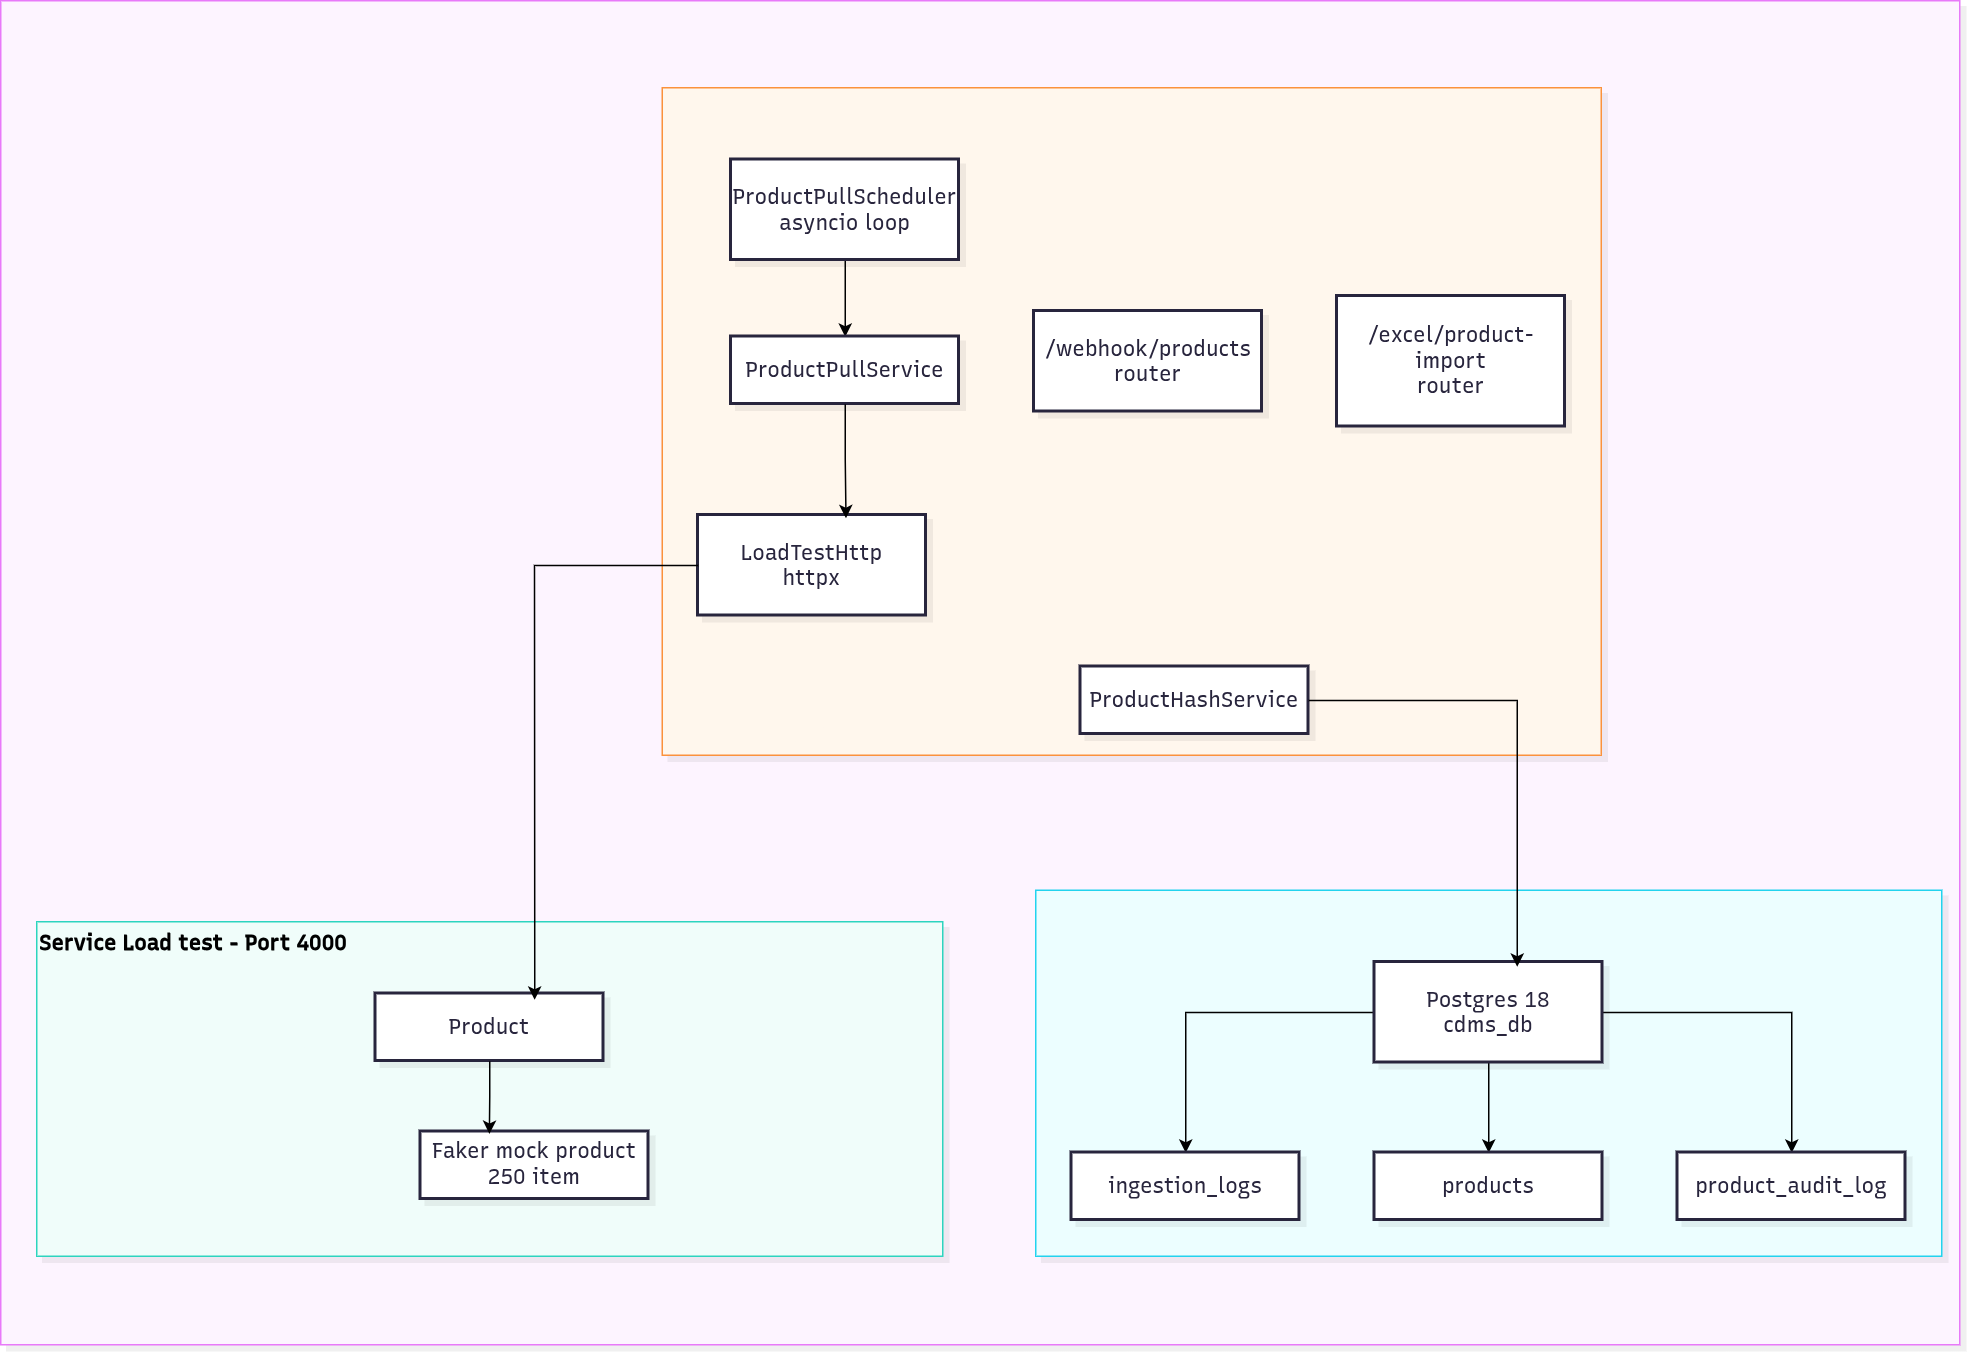

The diagram above was exported from draw.io. Its source (the exported page's mxGraphModel, read from the mxfile embedded in the PNG):
<mxGraphModel dx="2114" dy="1216" grid="1" gridSize="10" guides="1" tooltips="1" connect="1" arrows="1" fold="1" page="1" pageScale="1" pageWidth="850" pageHeight="1100" math="0" shadow="0">
  <root>
    <mxCell id="0" />
    <mxCell id="1" parent="0" />
    <UserObject label="" mermaidId="n:Compose" mermaidBaseStyle="html=1;whiteSpace=nowrap;strokeWidth=1;verticalAlign=top;fillColor=#FDF4FF;strokeColor=#E879F9;fontColor=#000000;fontFamily=Recursive;fontSize=14;shadow=1;shadowColor=#000000;shadowOffsetX=4;shadowOffsetY=4;shadowBlur=0;shadowOpacity=6;" mermaidBaseValue="Docker Compose" id="2">
      <mxCell parent="1" style="html=1;whiteSpace=nowrap;strokeWidth=1;verticalAlign=top;fillColor=#FDF4FF;strokeColor=#E879F9;fontColor=#000000;fontFamily=Recursive;fontSize=14;shadow=1;shadowColor=#000000;shadowOffsetX=4;shadowOffsetY=4;shadowBlur=0;shadowOpacity=6;fontSource=https%3A%2F%2Ffonts.googleapis.com%2Fcss%3Ffamily%3DRecursive;" vertex="1">
        <mxGeometry height="896" width="1306" x="-200" y="996" as="geometry" />
      </mxCell>
    </UserObject>
    <UserObject label=" " mermaidId="n:Database" mermaidBaseStyle="html=1;whiteSpace=nowrap;strokeWidth=1;verticalAlign=top;fillColor=#ECFEFF;strokeColor=#22D3EE;fontColor=#000000;fontFamily=Recursive;fontSize=14;shadow=1;shadowColor=#000000;shadowOffsetX=4;shadowOffsetY=4;shadowBlur=0;shadowOpacity=6;" mermaidBaseValue="db :5432" id="3">
      <mxCell parent="2" style="html=1;whiteSpace=nowrap;strokeWidth=1;verticalAlign=top;fillColor=#ECFEFF;strokeColor=#22D3EE;fontColor=#000000;fontFamily=Recursive;fontSize=14;shadow=1;shadowColor=#000000;shadowOffsetX=4;shadowOffsetY=4;shadowBlur=0;shadowOpacity=6;fontSource=https%3A%2F%2Ffonts.googleapis.com%2Fcss%3Ffamily%3DRecursive;align=left;" vertex="1">
        <mxGeometry height="244" width="604" x="690" y="593" as="geometry" />
      </mxCell>
    </UserObject>
    <mxCell id="4" edge="1" parent="3" source="7" style="edgeStyle=orthogonalEdgeStyle;rounded=0;orthogonalLoop=1;jettySize=auto;html=1;defaultLabelBackgroundColor=page;labelPadding=0 4;" target="8">
      <mxGeometry relative="1" as="geometry" />
    </mxCell>
    <mxCell id="5" edge="1" parent="3" source="7" style="edgeStyle=orthogonalEdgeStyle;rounded=0;orthogonalLoop=1;jettySize=auto;html=1;defaultLabelBackgroundColor=page;labelPadding=0 4;" target="9">
      <mxGeometry relative="1" as="geometry" />
    </mxCell>
    <mxCell id="6" edge="1" parent="3" source="7" style="edgeStyle=orthogonalEdgeStyle;rounded=0;orthogonalLoop=1;jettySize=auto;html=1;defaultLabelBackgroundColor=page;labelPadding=0 4;" target="10">
      <mxGeometry relative="1" as="geometry" />
    </mxCell>
    <UserObject label="Postgres 18&#10;cdms_db" mermaidId="n:Postgres" mermaidBaseStyle="html=1;whiteSpace=wrap;strokeWidth=2;fillColor=#ffffff;strokeColor=#28253D;fontColor=#28253D;fontFamily=Recursive;fontSize=14;shadow=1;shadowColor=#000000;shadowOffsetX=4;shadowOffsetY=4;shadowBlur=0;shadowOpacity=6;" mermaidBaseValue="Postgres 18&#10;cdms_db" id="7">
      <mxCell parent="3" style="html=1;whiteSpace=wrap;strokeWidth=2;fillColor=#ffffff;strokeColor=#28253D;fontColor=#28253D;fontFamily=Recursive;fontSize=14;shadow=1;shadowColor=#000000;shadowOffsetX=4;shadowOffsetY=4;shadowBlur=0;shadowOpacity=6;fontSource=https%3A%2F%2Ffonts.googleapis.com%2Fcss%3Ffamily%3DRecursive;" vertex="1">
        <mxGeometry height="67" width="152" x="226" y="48" as="geometry" />
      </mxCell>
    </UserObject>
    <UserObject label="products" mermaidId="n:Products" mermaidBaseStyle="html=1;whiteSpace=wrap;strokeWidth=2;fillColor=#ffffff;strokeColor=#28253D;fontColor=#28253D;fontFamily=Recursive;fontSize=14;shadow=1;shadowColor=#000000;shadowOffsetX=4;shadowOffsetY=4;shadowBlur=0;shadowOpacity=6;" mermaidBaseValue="products" id="8">
      <mxCell parent="3" style="html=1;whiteSpace=wrap;strokeWidth=2;fillColor=#ffffff;strokeColor=#28253D;fontColor=#28253D;fontFamily=Recursive;fontSize=14;shadow=1;shadowColor=#000000;shadowOffsetX=4;shadowOffsetY=4;shadowBlur=0;shadowOpacity=6;fontSource=https%3A%2F%2Ffonts.googleapis.com%2Fcss%3Ffamily%3DRecursive;" vertex="1">
        <mxGeometry height="45" width="152" x="226" y="175" as="geometry" />
      </mxCell>
    </UserObject>
    <UserObject label="product_audit_log" mermaidId="n:Audit" mermaidBaseStyle="html=1;whiteSpace=wrap;strokeWidth=2;fillColor=#ffffff;strokeColor=#28253D;fontColor=#28253D;fontFamily=Recursive;fontSize=14;shadow=1;shadowColor=#000000;shadowOffsetX=4;shadowOffsetY=4;shadowBlur=0;shadowOpacity=6;" mermaidBaseValue="product_audit_log" id="9">
      <mxCell parent="3" style="html=1;whiteSpace=wrap;strokeWidth=2;fillColor=#ffffff;strokeColor=#28253D;fontColor=#28253D;fontFamily=Recursive;fontSize=14;shadow=1;shadowColor=#000000;shadowOffsetX=4;shadowOffsetY=4;shadowBlur=0;shadowOpacity=6;labelWidth=120;fontSource=https%3A%2F%2Ffonts.googleapis.com%2Fcss%3Ffamily%3DRecursive;" vertex="1">
        <mxGeometry height="45" width="152" x="428" y="175" as="geometry" />
      </mxCell>
    </UserObject>
    <UserObject label="ingestion_logs" mermaidId="n:Ingestion" mermaidBaseStyle="html=1;whiteSpace=wrap;strokeWidth=2;fillColor=#ffffff;strokeColor=#28253D;fontColor=#28253D;fontFamily=Recursive;fontSize=14;shadow=1;shadowColor=#000000;shadowOffsetX=4;shadowOffsetY=4;shadowBlur=0;shadowOpacity=6;" mermaidBaseValue="ingestion_logs" id="10">
      <mxCell parent="3" style="html=1;whiteSpace=wrap;strokeWidth=2;fillColor=#ffffff;strokeColor=#28253D;fontColor=#28253D;fontFamily=Recursive;fontSize=14;shadow=1;shadowColor=#000000;shadowOffsetX=4;shadowOffsetY=4;shadowBlur=0;shadowOpacity=6;fontSource=https%3A%2F%2Ffonts.googleapis.com%2Fcss%3Ffamily%3DRecursive;" vertex="1">
        <mxGeometry height="45" width="152" x="24" y="175" as="geometry" />
      </mxCell>
    </UserObject>
    <UserObject label="&lt;b&gt;&amp;nbsp;&amp;nbsp;&lt;/b&gt;" mermaidId="n:CDMS" mermaidBaseStyle="html=1;whiteSpace=nowrap;strokeWidth=1;verticalAlign=top;fillColor=#FFF7ED;strokeColor=#FB923C;fontColor=#000000;fontFamily=Recursive;fontSize=14;shadow=1;shadowColor=#000000;shadowOffsetX=4;shadowOffsetY=4;shadowBlur=0;shadowOpacity=6;" mermaidBaseValue="cdms :3000 · FastAPI" id="11">
      <mxCell parent="2" style="html=1;whiteSpace=nowrap;strokeWidth=1;verticalAlign=top;fillColor=#FFF7ED;strokeColor=#FB923C;fontColor=#000000;fontFamily=Recursive;fontSize=14;shadow=1;shadowColor=#000000;shadowOffsetX=4;shadowOffsetY=4;shadowBlur=0;shadowOpacity=6;fontSource=https%3A%2F%2Ffonts.googleapis.com%2Fcss%3Ffamily%3DRecursive;align=left;" vertex="1">
        <mxGeometry height="445" width="626" x="441" y="58" as="geometry" />
      </mxCell>
    </UserObject>
    <mxCell id="12" edge="1" parent="11" source="13" style="edgeStyle=orthogonalEdgeStyle;rounded=0;orthogonalLoop=1;jettySize=auto;html=1;entryX=0.5;entryY=0;entryDx=0;entryDy=0;defaultLabelBackgroundColor=page;labelPadding=0 4;" target="14">
      <mxGeometry relative="1" as="geometry" />
    </mxCell>
    <UserObject label="ProductPullScheduler&#10;asyncio loop" mermaidId="n:Scheduler" mermaidBaseStyle="html=1;whiteSpace=wrap;strokeWidth=2;fillColor=#ffffff;strokeColor=#28253D;fontColor=#28253D;fontFamily=Recursive;fontSize=14;shadow=1;shadowColor=#000000;shadowOffsetX=4;shadowOffsetY=4;shadowBlur=0;shadowOpacity=6;" mermaidBaseValue="ProductPullScheduler&#10;asyncio loop" id="13">
      <mxCell parent="11" style="html=1;whiteSpace=wrap;strokeWidth=2;fillColor=#ffffff;strokeColor=#28253D;fontColor=#28253D;fontFamily=Recursive;fontSize=14;shadow=1;shadowColor=#000000;shadowOffsetX=4;shadowOffsetY=4;shadowBlur=0;shadowOpacity=6;labelWidth=120;fontSource=https%3A%2F%2Ffonts.googleapis.com%2Fcss%3Ffamily%3DRecursive;" vertex="1">
        <mxGeometry height="67" width="152" x="46" y="48" as="geometry" />
      </mxCell>
    </UserObject>
    <UserObject label="ProductPullService" mermaidId="n:PullService" mermaidBaseStyle="html=1;whiteSpace=wrap;strokeWidth=2;fillColor=#ffffff;strokeColor=#28253D;fontColor=#28253D;fontFamily=Recursive;fontSize=14;shadow=1;shadowColor=#000000;shadowOffsetX=4;shadowOffsetY=4;shadowBlur=0;shadowOpacity=6;" mermaidBaseValue="ProductPullService" id="14">
      <mxCell parent="11" style="html=1;whiteSpace=wrap;strokeWidth=2;fillColor=#ffffff;strokeColor=#28253D;fontColor=#28253D;fontFamily=Recursive;fontSize=14;shadow=1;shadowColor=#000000;shadowOffsetX=4;shadowOffsetY=4;shadowBlur=0;shadowOpacity=6;labelWidth=120;fontSource=https%3A%2F%2Ffonts.googleapis.com%2Fcss%3Ffamily%3DRecursive;" vertex="1">
        <mxGeometry height="45" width="152" x="46" y="166" as="geometry" />
      </mxCell>
    </UserObject>
    <UserObject label="LoadTestHttp&#10;httpx" mermaidId="n:HttpClient" mermaidBaseStyle="html=1;whiteSpace=wrap;strokeWidth=2;fillColor=#ffffff;strokeColor=#28253D;fontColor=#28253D;fontFamily=Recursive;fontSize=14;shadow=1;shadowColor=#000000;shadowOffsetX=4;shadowOffsetY=4;shadowBlur=0;shadowOpacity=6;" mermaidBaseValue="LoadTestHttp&#10;httpx" id="15">
      <mxCell parent="11" style="html=1;whiteSpace=wrap;strokeWidth=2;fillColor=#ffffff;strokeColor=#28253D;fontColor=#28253D;fontFamily=Recursive;fontSize=14;shadow=1;shadowColor=#000000;shadowOffsetX=4;shadowOffsetY=4;shadowBlur=0;shadowOpacity=6;fontSource=https%3A%2F%2Ffonts.googleapis.com%2Fcss%3Ffamily%3DRecursive;" vertex="1">
        <mxGeometry height="67" width="152" x="24" y="285" as="geometry" />
      </mxCell>
    </UserObject>
    <UserObject label="/webhook/products&#10;router" mermaidId="n:Webhook" mermaidBaseStyle="html=1;whiteSpace=wrap;strokeWidth=2;fillColor=#ffffff;strokeColor=#28253D;fontColor=#28253D;fontFamily=Recursive;fontSize=14;shadow=1;shadowColor=#000000;shadowOffsetX=4;shadowOffsetY=4;shadowBlur=0;shadowOpacity=6;" mermaidBaseValue="/webhook/products&#10;router" id="16">
      <mxCell parent="11" style="html=1;whiteSpace=wrap;strokeWidth=2;fillColor=#ffffff;strokeColor=#28253D;fontColor=#28253D;fontFamily=Recursive;fontSize=14;shadow=1;shadowColor=#000000;shadowOffsetX=4;shadowOffsetY=4;shadowBlur=0;shadowOpacity=6;labelWidth=120;fontSource=https%3A%2F%2Ffonts.googleapis.com%2Fcss%3Ffamily%3DRecursive;" vertex="1">
        <mxGeometry height="67" width="152" x="248" y="149" as="geometry" />
      </mxCell>
    </UserObject>
    <UserObject label="/excel/product-import&#10;router" mermaidId="n:Excel" mermaidBaseStyle="html=1;whiteSpace=wrap;strokeWidth=2;fillColor=#ffffff;strokeColor=#28253D;fontColor=#28253D;fontFamily=Recursive;fontSize=14;shadow=1;shadowColor=#000000;shadowOffsetX=4;shadowOffsetY=4;shadowBlur=0;shadowOpacity=6;" mermaidBaseValue="/excel/product-import&#10;router" id="17">
      <mxCell parent="11" style="html=1;whiteSpace=wrap;strokeWidth=2;fillColor=#ffffff;strokeColor=#28253D;fontColor=#28253D;fontFamily=Recursive;fontSize=14;shadow=1;shadowColor=#000000;shadowOffsetX=4;shadowOffsetY=4;shadowBlur=0;shadowOpacity=6;labelWidth=120;fontSource=https%3A%2F%2Ffonts.googleapis.com%2Fcss%3Ffamily%3DRecursive;" vertex="1">
        <mxGeometry height="87" width="152" x="450" y="139" as="geometry" />
      </mxCell>
    </UserObject>
    <UserObject label="ProductHashService" mermaidId="n:Hash" mermaidBaseStyle="html=1;whiteSpace=wrap;strokeWidth=2;fillColor=#ffffff;strokeColor=#28253D;fontColor=#28253D;fontFamily=Recursive;fontSize=14;shadow=1;shadowColor=#000000;shadowOffsetX=4;shadowOffsetY=4;shadowBlur=0;shadowOpacity=6;" mermaidBaseValue="ProductHashService" id="18">
      <mxCell parent="11" style="html=1;whiteSpace=wrap;strokeWidth=2;fillColor=#ffffff;strokeColor=#28253D;fontColor=#28253D;fontFamily=Recursive;fontSize=14;shadow=1;shadowColor=#000000;shadowOffsetX=4;shadowOffsetY=4;shadowBlur=0;shadowOpacity=6;labelWidth=120;fontSource=https%3A%2F%2Ffonts.googleapis.com%2Fcss%3Ffamily%3DRecursive;" vertex="1">
        <mxGeometry height="45" width="152" x="279" y="386" as="geometry" />
      </mxCell>
    </UserObject>
    <mxCell id="19" edge="1" parent="11" source="14" style="edgeStyle=orthogonalEdgeStyle;rounded=0;orthogonalLoop=1;jettySize=auto;html=1;entryX=0.648;entryY=0.03;entryDx=0;entryDy=0;entryPerimeter=0;defaultLabelBackgroundColor=page;labelPadding=0 4;" target="15">
      <mxGeometry relative="1" as="geometry" />
    </mxCell>
    <UserObject label="&lt;b&gt;Service Load test - Port 4000&lt;/b&gt;" mermaidId="n:LoadTest" mermaidBaseStyle="html=1;whiteSpace=nowrap;strokeWidth=1;verticalAlign=top;fillColor=#F0FDFA;strokeColor=#2DD4BF;fontColor=#000000;fontFamily=Recursive;fontSize=14;shadow=1;shadowColor=#000000;shadowOffsetX=4;shadowOffsetY=4;shadowBlur=0;shadowOpacity=6;" mermaidBaseValue="loadtest :4000" id="20">
      <mxCell parent="2" style="html=1;whiteSpace=nowrap;strokeWidth=1;verticalAlign=top;fillColor=#F0FDFA;strokeColor=#2DD4BF;fontColor=#000000;fontFamily=Recursive;fontSize=14;shadow=1;shadowColor=#000000;shadowOffsetX=4;shadowOffsetY=4;shadowBlur=0;shadowOpacity=6;fontSource=https%3A%2F%2Ffonts.googleapis.com%2Fcss%3Ffamily%3DRecursive;align=left;" vertex="1">
        <mxGeometry height="223" width="604" x="24" y="614" as="geometry" />
      </mxCell>
    </UserObject>
    <UserObject label="Product" mermaidId="n:Vietful" mermaidBaseStyle="html=1;whiteSpace=wrap;strokeWidth=2;fillColor=#ffffff;strokeColor=#28253D;fontColor=#28253D;fontFamily=Recursive;fontSize=14;shadow=1;shadowColor=#000000;shadowOffsetX=4;shadowOffsetY=4;shadowBlur=0;shadowOpacity=6;" mermaidBaseValue="Vietful emulator" id="21">
      <mxCell parent="20" style="html=1;whiteSpace=wrap;strokeWidth=2;fillColor=#ffffff;strokeColor=#28253D;fontColor=#28253D;fontFamily=Recursive;fontSize=14;shadow=1;shadowColor=#000000;shadowOffsetX=4;shadowOffsetY=4;shadowBlur=0;shadowOpacity=6;fontSource=https%3A%2F%2Ffonts.googleapis.com%2Fcss%3Ffamily%3DRecursive;" vertex="1">
        <mxGeometry height="45" width="152" x="226" y="48" as="geometry" />
      </mxCell>
    </UserObject>
    <UserObject label="Faker mock product 250 item" mermaidId="n:Capacity" mermaidBaseStyle="html=1;whiteSpace=wrap;strokeWidth=2;fillColor=#ffffff;strokeColor=#28253D;fontColor=#28253D;fontFamily=Recursive;fontSize=14;shadow=1;shadowColor=#000000;shadowOffsetX=4;shadowOffsetY=4;shadowBlur=0;shadowOpacity=6;" mermaidBaseValue="250 sp" id="22">
      <mxCell parent="20" style="html=1;whiteSpace=wrap;strokeWidth=2;fillColor=#ffffff;strokeColor=#28253D;fontColor=#28253D;fontFamily=Recursive;fontSize=14;shadow=1;shadowColor=#000000;shadowOffsetX=4;shadowOffsetY=4;shadowBlur=0;shadowOpacity=6;fontSource=https%3A%2F%2Ffonts.googleapis.com%2Fcss%3Ffamily%3DRecursive;" vertex="1">
        <mxGeometry height="45" width="152" x="256" y="140" as="geometry" />
      </mxCell>
    </UserObject>
    <mxCell id="23" edge="1" parent="20" source="21" style="edgeStyle=orthogonalEdgeStyle;rounded=0;orthogonalLoop=1;jettySize=auto;html=1;entryX=0.301;entryY=0.032;entryDx=0;entryDy=0;entryPerimeter=0;defaultLabelBackgroundColor=page;labelPadding=0 4;" target="22">
      <mxGeometry relative="1" as="geometry" />
    </mxCell>
    <mxCell id="24" edge="1" parent="2" source="15" style="edgeStyle=orthogonalEdgeStyle;rounded=0;orthogonalLoop=1;jettySize=auto;html=1;entryX=0.697;entryY=0.089;entryDx=0;entryDy=0;entryPerimeter=0;defaultLabelBackgroundColor=page;labelPadding=0 4;" target="21">
      <mxGeometry relative="1" as="geometry" />
    </mxCell>
    <mxCell id="25" edge="1" parent="2" source="18" style="edgeStyle=orthogonalEdgeStyle;rounded=0;orthogonalLoop=1;jettySize=auto;html=1;entryX=0.625;entryY=0.045;entryDx=0;entryDy=0;entryPerimeter=0;defaultLabelBackgroundColor=page;labelPadding=0 4;" target="7">
      <mxGeometry relative="1" as="geometry" />
    </mxCell>
  </root>
</mxGraphModel>